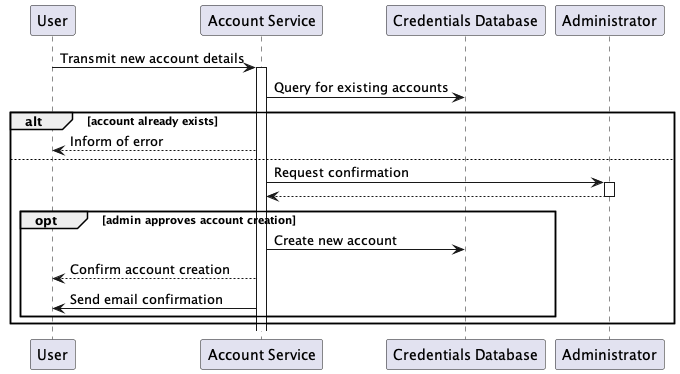

The diagram above was rendered by PlantUML. Its source (embedded in the PNG):
@startuml

participant "User" as user
participant "Account Service" as accserv
participant "Credentials Database" as creddb
participant "Administrator" as admin

user -> accserv: Transmit new account details

activate accserv

accserv -> creddb: Query for existing accounts

alt account already exists

accserv --> user: Inform of error

else

accserv -> admin: Request confirmation
activate admin
admin --> accserv
deactivate admin

opt admin approves account creation

accserv -> creddb: Create new account
accserv --> user: Confirm account creation
accserv -> user: Send email confirmation

end
end

@enduml